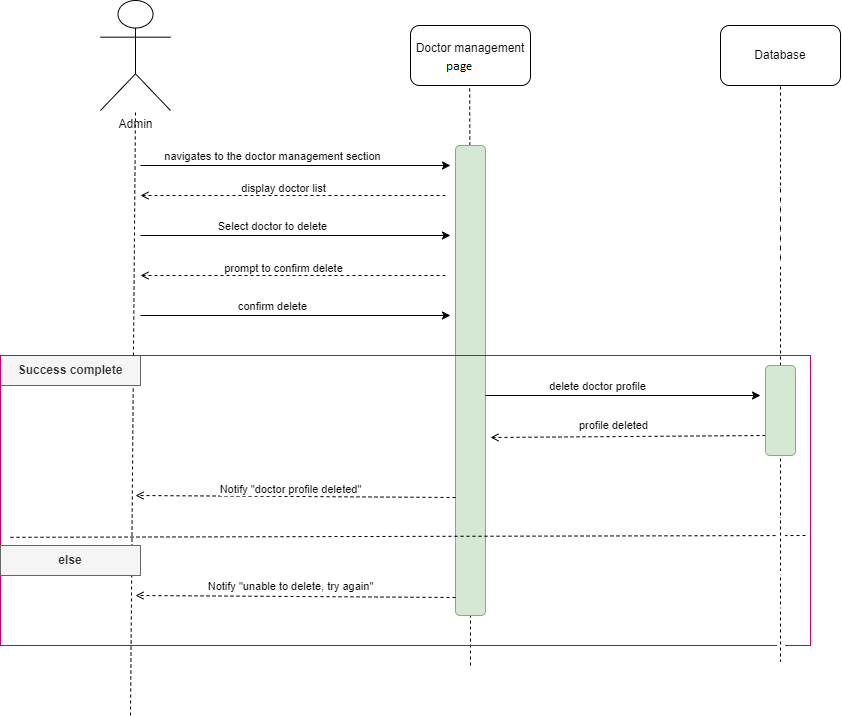

The diagram above was exported from draw.io. Its source (the exported page's mxGraphModel, read from the mxfile embedded in the PNG):
<mxGraphModel dx="1895" dy="984" grid="1" gridSize="10" guides="1" tooltips="1" connect="1" arrows="1" fold="1" page="1" pageScale="1" pageWidth="850" pageHeight="1100" math="0" shadow="0">
  <root>
    <mxCell id="0" />
    <mxCell id="1" parent="0" />
    <mxCell id="5pUd0-AOvWtcuaAx8xbH-1" value="Admin" style="shape=umlActor;verticalLabelPosition=bottom;verticalAlign=top;html=1;outlineConnect=0;" parent="1" vertex="1">
      <mxGeometry x="170" y="215" width="70" height="110" as="geometry" />
    </mxCell>
    <mxCell id="5pUd0-AOvWtcuaAx8xbH-2" value="" style="endArrow=none;dashed=1;html=1;rounded=0;" parent="1" edge="1">
      <mxGeometry width="50" height="50" relative="1" as="geometry">
        <mxPoint x="200" y="930" as="sourcePoint" />
        <mxPoint x="205" y="325" as="targetPoint" />
      </mxGeometry>
    </mxCell>
    <mxCell id="5pUd0-AOvWtcuaAx8xbH-3" value="Doctor management system" style="rounded=1;whiteSpace=wrap;html=1;" parent="1" vertex="1">
      <mxGeometry x="480" y="240" width="120" height="60" as="geometry" />
    </mxCell>
    <mxCell id="5pUd0-AOvWtcuaAx8xbH-4" value="Database" style="rounded=1;whiteSpace=wrap;html=1;" parent="1" vertex="1">
      <mxGeometry x="790" y="240" width="120" height="60" as="geometry" />
    </mxCell>
    <mxCell id="5pUd0-AOvWtcuaAx8xbH-5" value="" style="endArrow=none;dashed=1;html=1;rounded=0;" parent="1" target="5pUd0-AOvWtcuaAx8xbH-4" edge="1">
      <mxGeometry width="50" height="50" relative="1" as="geometry">
        <mxPoint x="850" y="400" as="sourcePoint" />
        <mxPoint x="820" y="410" as="targetPoint" />
      </mxGeometry>
    </mxCell>
    <mxCell id="5pUd0-AOvWtcuaAx8xbH-6" value="" style="endArrow=none;dashed=1;html=1;rounded=0;" parent="1" source="5pUd0-AOvWtcuaAx8xbH-10" edge="1">
      <mxGeometry width="50" height="50" relative="1" as="geometry">
        <mxPoint x="539.17" y="730" as="sourcePoint" />
        <mxPoint x="539.17" y="300" as="targetPoint" />
      </mxGeometry>
    </mxCell>
    <mxCell id="5pUd0-AOvWtcuaAx8xbH-7" value="" style="endArrow=classic;html=1;rounded=0;" parent="1" edge="1">
      <mxGeometry width="50" height="50" relative="1" as="geometry">
        <mxPoint x="210" y="450" as="sourcePoint" />
        <mxPoint x="520" y="450" as="targetPoint" />
      </mxGeometry>
    </mxCell>
    <mxCell id="5pUd0-AOvWtcuaAx8xbH-8" value="Select doctor to delete" style="edgeLabel;html=1;align=center;verticalAlign=middle;resizable=0;points=[];" parent="5pUd0-AOvWtcuaAx8xbH-7" connectable="0" vertex="1">
      <mxGeometry x="-0.4416" y="4" relative="1" as="geometry">
        <mxPoint x="44" y="-6" as="offset" />
      </mxGeometry>
    </mxCell>
    <mxCell id="5pUd0-AOvWtcuaAx8xbH-9" value="" style="endArrow=none;dashed=1;html=1;rounded=0;" parent="1" target="5pUd0-AOvWtcuaAx8xbH-10" edge="1">
      <mxGeometry width="50" height="50" relative="1" as="geometry">
        <mxPoint x="540" y="880" as="sourcePoint" />
        <mxPoint x="539.17" y="300" as="targetPoint" />
      </mxGeometry>
    </mxCell>
    <mxCell id="5pUd0-AOvWtcuaAx8xbH-10" value="" style="rounded=1;whiteSpace=wrap;html=1;fillColor=#d5e8d4;strokeColor=#82b366;" parent="1" vertex="1">
      <mxGeometry x="525" y="360" width="30" height="470" as="geometry" />
    </mxCell>
    <mxCell id="5pUd0-AOvWtcuaAx8xbH-11" value="" style="endArrow=none;dashed=1;html=1;rounded=0;" parent="1" source="LMjBP5RL9LxiA8Er4mAa-5" edge="1">
      <mxGeometry width="50" height="50" relative="1" as="geometry">
        <mxPoint x="850" y="730" as="sourcePoint" />
        <mxPoint x="850" y="480" as="targetPoint" />
      </mxGeometry>
    </mxCell>
    <mxCell id="5pUd0-AOvWtcuaAx8xbH-15" value="" style="endArrow=open;html=1;rounded=0;dashed=1;endFill=0;" parent="1" edge="1">
      <mxGeometry width="50" height="50" relative="1" as="geometry">
        <mxPoint x="525" y="712" as="sourcePoint" />
        <mxPoint x="205" y="710" as="targetPoint" />
      </mxGeometry>
    </mxCell>
    <mxCell id="5pUd0-AOvWtcuaAx8xbH-16" value="Notify &quot;doctor profile deleted&quot;" style="edgeLabel;html=1;align=center;verticalAlign=middle;resizable=0;points=[];" parent="5pUd0-AOvWtcuaAx8xbH-15" connectable="0" vertex="1">
      <mxGeometry x="-0.4416" y="4" relative="1" as="geometry">
        <mxPoint x="-77" y="-12" as="offset" />
      </mxGeometry>
    </mxCell>
    <mxCell id="5pUd0-AOvWtcuaAx8xbH-17" value="&lt;b&gt;Success complete&lt;/b&gt;" style="text;html=1;align=center;verticalAlign=middle;whiteSpace=wrap;rounded=0;fillColor=#f5f5f5;fontColor=#333333;strokeColor=#666666;" parent="1" vertex="1">
      <mxGeometry x="70" y="570" width="140" height="30" as="geometry" />
    </mxCell>
    <mxCell id="5pUd0-AOvWtcuaAx8xbH-26" value="" style="endArrow=open;html=1;rounded=0;dashed=1;endFill=0;" parent="1" edge="1">
      <mxGeometry width="50" height="50" relative="1" as="geometry">
        <mxPoint x="835" y="650" as="sourcePoint" />
        <mxPoint x="560" y="652" as="targetPoint" />
      </mxGeometry>
    </mxCell>
    <mxCell id="5pUd0-AOvWtcuaAx8xbH-27" value="profile deleted" style="edgeLabel;html=1;align=center;verticalAlign=middle;resizable=0;points=[];" parent="5pUd0-AOvWtcuaAx8xbH-26" connectable="0" vertex="1">
      <mxGeometry x="-0.4416" y="4" relative="1" as="geometry">
        <mxPoint x="-77" y="-15" as="offset" />
      </mxGeometry>
    </mxCell>
    <mxCell id="5pUd0-AOvWtcuaAx8xbH-29" value="" style="endArrow=none;dashed=1;html=1;rounded=0;entryX=0.997;entryY=0.45;entryDx=0;entryDy=0;entryPerimeter=0;exitX=0;exitY=0.457;exitDx=0;exitDy=0;exitPerimeter=0;" parent="1" edge="1">
      <mxGeometry width="50" height="50" relative="1" as="geometry">
        <mxPoint x="80" y="751.8199999999999" as="sourcePoint" />
        <mxPoint x="877.5999999999999" y="750" as="targetPoint" />
      </mxGeometry>
    </mxCell>
    <mxCell id="5pUd0-AOvWtcuaAx8xbH-30" value="" style="rounded=0;whiteSpace=wrap;html=1;fillColor=none;strokeColor=#CC0066;" parent="1" vertex="1">
      <mxGeometry x="70" y="570" width="810" height="290" as="geometry" />
    </mxCell>
    <mxCell id="5pUd0-AOvWtcuaAx8xbH-42" value="" style="endArrow=open;html=1;rounded=0;dashed=1;endFill=0;" parent="1" edge="1">
      <mxGeometry width="50" height="50" relative="1" as="geometry">
        <mxPoint x="525" y="812" as="sourcePoint" />
        <mxPoint x="205" y="810" as="targetPoint" />
      </mxGeometry>
    </mxCell>
    <mxCell id="5pUd0-AOvWtcuaAx8xbH-43" value="Notify &quot;unable to delete, try again&quot;" style="edgeLabel;html=1;align=center;verticalAlign=middle;resizable=0;points=[];" parent="5pUd0-AOvWtcuaAx8xbH-42" connectable="0" vertex="1">
      <mxGeometry x="-0.4416" y="4" relative="1" as="geometry">
        <mxPoint x="-77" y="-15" as="offset" />
      </mxGeometry>
    </mxCell>
    <mxCell id="5pUd0-AOvWtcuaAx8xbH-44" value="&lt;b&gt;else&lt;/b&gt;" style="text;html=1;align=center;verticalAlign=middle;whiteSpace=wrap;rounded=0;fillColor=#f5f5f5;fontColor=#333333;strokeColor=#666666;" parent="1" vertex="1">
      <mxGeometry x="70" y="760" width="140" height="30" as="geometry" />
    </mxCell>
    <mxCell id="LMjBP5RL9LxiA8Er4mAa-1" value="" style="endArrow=open;html=1;rounded=0;dashed=1;endFill=0;" parent="1" edge="1">
      <mxGeometry width="50" height="50" relative="1" as="geometry">
        <mxPoint x="515" y="490" as="sourcePoint" />
        <mxPoint x="210" y="490" as="targetPoint" />
      </mxGeometry>
    </mxCell>
    <mxCell id="LMjBP5RL9LxiA8Er4mAa-2" value="prompt to confirm delete" style="edgeLabel;html=1;align=center;verticalAlign=middle;resizable=0;points=[];" parent="LMjBP5RL9LxiA8Er4mAa-1" connectable="0" vertex="1">
      <mxGeometry x="-0.4416" y="4" relative="1" as="geometry">
        <mxPoint x="-77" y="-12" as="offset" />
      </mxGeometry>
    </mxCell>
    <mxCell id="LMjBP5RL9LxiA8Er4mAa-3" value="" style="endArrow=classic;html=1;rounded=0;" parent="1" edge="1">
      <mxGeometry width="50" height="50" relative="1" as="geometry">
        <mxPoint x="555" y="610" as="sourcePoint" />
        <mxPoint x="830" y="610" as="targetPoint" />
      </mxGeometry>
    </mxCell>
    <mxCell id="LMjBP5RL9LxiA8Er4mAa-4" value="delete doctor profile" style="edgeLabel;html=1;align=center;verticalAlign=middle;resizable=0;points=[];" parent="LMjBP5RL9LxiA8Er4mAa-3" connectable="0" vertex="1">
      <mxGeometry x="-0.4416" y="4" relative="1" as="geometry">
        <mxPoint x="35" y="-6" as="offset" />
      </mxGeometry>
    </mxCell>
    <mxCell id="LMjBP5RL9LxiA8Er4mAa-6" value="" style="endArrow=none;dashed=1;html=1;rounded=0;" parent="1" target="LMjBP5RL9LxiA8Er4mAa-5" edge="1">
      <mxGeometry width="50" height="50" relative="1" as="geometry">
        <mxPoint x="850" y="730" as="sourcePoint" />
        <mxPoint x="850" y="480" as="targetPoint" />
      </mxGeometry>
    </mxCell>
    <mxCell id="LMjBP5RL9LxiA8Er4mAa-5" value="" style="rounded=1;whiteSpace=wrap;html=1;fillColor=#d5e8d4;strokeColor=#82b366;" parent="1" vertex="1">
      <mxGeometry x="835" y="580" width="30" height="90" as="geometry" />
    </mxCell>
    <mxCell id="9s8oKrigju7bxlcwM7O4-1" value="" style="endArrow=classic;html=1;rounded=0;" parent="1" edge="1">
      <mxGeometry width="50" height="50" relative="1" as="geometry">
        <mxPoint x="210" y="530" as="sourcePoint" />
        <mxPoint x="520" y="530" as="targetPoint" />
      </mxGeometry>
    </mxCell>
    <mxCell id="9s8oKrigju7bxlcwM7O4-2" value="confirm delete" style="edgeLabel;html=1;align=center;verticalAlign=middle;resizable=0;points=[];" parent="9s8oKrigju7bxlcwM7O4-1" connectable="0" vertex="1">
      <mxGeometry x="-0.4416" y="4" relative="1" as="geometry">
        <mxPoint x="44" y="-6" as="offset" />
      </mxGeometry>
    </mxCell>
    <mxCell id="cCpJ_evKNtlpUzOzMnKI-1" value="" style="endArrow=classic;html=1;rounded=0;" edge="1" parent="1">
      <mxGeometry width="50" height="50" relative="1" as="geometry">
        <mxPoint x="210" y="380" as="sourcePoint" />
        <mxPoint x="520" y="380" as="targetPoint" />
      </mxGeometry>
    </mxCell>
    <mxCell id="cCpJ_evKNtlpUzOzMnKI-2" value="navigates to the doctor management section" style="edgeLabel;html=1;align=center;verticalAlign=middle;resizable=0;points=[];" connectable="0" vertex="1" parent="cCpJ_evKNtlpUzOzMnKI-1">
      <mxGeometry x="-0.4416" y="4" relative="1" as="geometry">
        <mxPoint x="44" y="-6" as="offset" />
      </mxGeometry>
    </mxCell>
    <mxCell id="cCpJ_evKNtlpUzOzMnKI-3" value="" style="endArrow=open;html=1;rounded=0;dashed=1;endFill=0;" edge="1" parent="1">
      <mxGeometry width="50" height="50" relative="1" as="geometry">
        <mxPoint x="515" y="410" as="sourcePoint" />
        <mxPoint x="210" y="410" as="targetPoint" />
      </mxGeometry>
    </mxCell>
    <mxCell id="cCpJ_evKNtlpUzOzMnKI-4" value="display doctor list" style="edgeLabel;html=1;align=center;verticalAlign=middle;resizable=0;points=[];" connectable="0" vertex="1" parent="cCpJ_evKNtlpUzOzMnKI-3">
      <mxGeometry x="-0.4416" y="4" relative="1" as="geometry">
        <mxPoint x="-77" y="-12" as="offset" />
      </mxGeometry>
    </mxCell>
  </root>
</mxGraphModel>